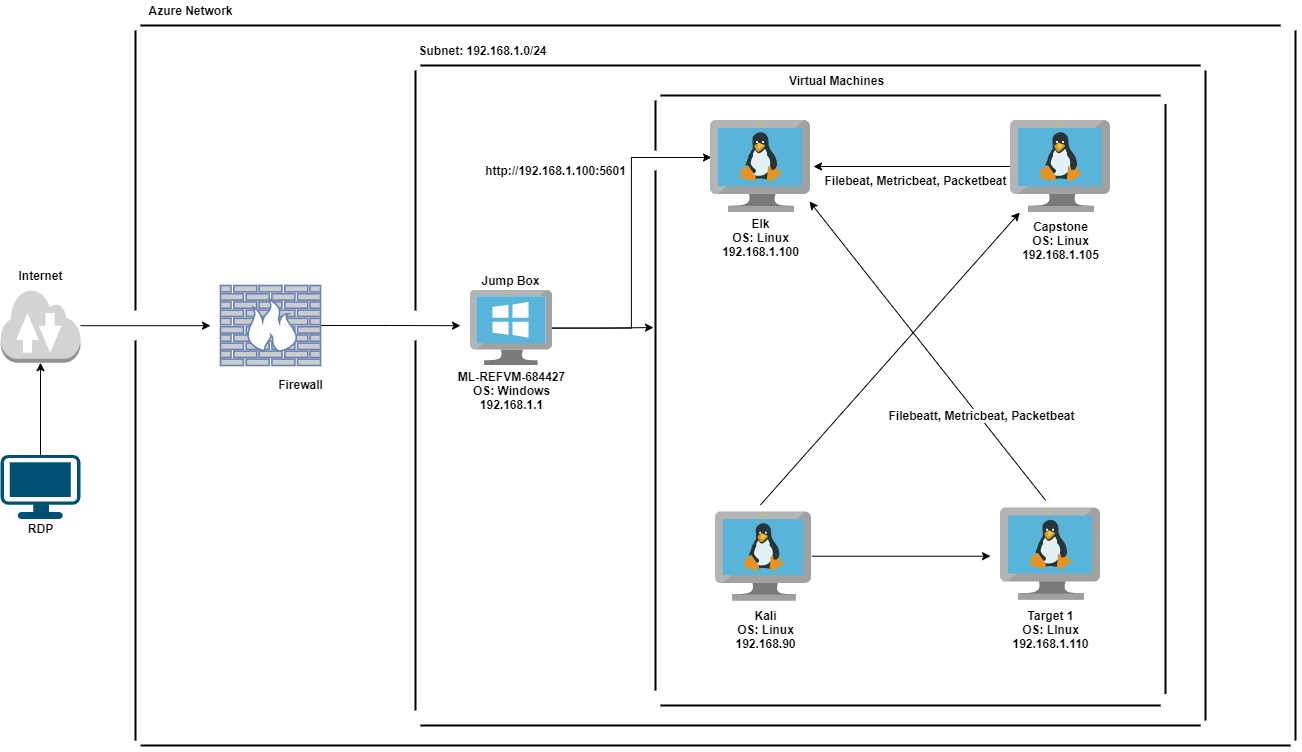

The diagram above was exported from draw.io. Its source (the exported page's mxGraphModel, read from the mxfile embedded in the PNG):
<mxGraphModel dx="942" dy="525" grid="1" gridSize="10" guides="1" tooltips="1" connect="1" arrows="1" fold="1" page="1" pageScale="1" pageWidth="1400" pageHeight="850" math="0" shadow="0">
  <root>
    <mxCell id="0" />
    <mxCell id="1" parent="0" />
    <mxCell id="W23qNQiZIQEupZSbcFTm-11" value="" style="endArrow=classic;html=1;entryX=0.99;entryY=0.88;entryDx=0;entryDy=0;entryPerimeter=0;" parent="1" target="9mpwHatsbQIyO3c8evbG-9" edge="1">
      <mxGeometry width="50" height="50" relative="1" as="geometry">
        <mxPoint x="1075.22" y="530" as="sourcePoint" />
        <mxPoint x="1125.22" y="480" as="targetPoint" />
      </mxGeometry>
    </mxCell>
    <mxCell id="W23qNQiZIQEupZSbcFTm-14" value="&lt;b&gt;&lt;font style=&quot;font-size: 12px&quot;&gt;Filebeatt, Metricbeat, Packetbeat&lt;/font&gt;&lt;/b&gt;" style="edgeLabel;html=1;align=center;verticalAlign=middle;resizable=0;points=[];" parent="W23qNQiZIQEupZSbcFTm-11" vertex="1" connectable="0">
      <mxGeometry x="-0.1173" relative="1" as="geometry">
        <mxPoint x="38.92" y="46.83" as="offset" />
      </mxGeometry>
    </mxCell>
    <mxCell id="9mpwHatsbQIyO3c8evbG-1" value="" style="points=[[0.03,0.03,0],[0.5,0,0],[0.97,0.03,0],[1,0.4,0],[0.97,0.745,0],[0.5,1,0],[0.03,0.745,0],[0,0.4,0]];verticalLabelPosition=bottom;html=1;verticalAlign=top;aspect=fixed;align=center;pointerEvents=1;shape=mxgraph.cisco19.workstation;fillColor=#005073;strokeColor=none;" parent="1" vertex="1">
      <mxGeometry x="30" y="484.4" width="80" height="64" as="geometry" />
    </mxCell>
    <mxCell id="9mpwHatsbQIyO3c8evbG-22" style="edgeStyle=orthogonalEdgeStyle;rounded=0;orthogonalLoop=1;jettySize=auto;html=1;" parent="1" source="9mpwHatsbQIyO3c8evbG-4" edge="1">
      <mxGeometry relative="1" as="geometry">
        <mxPoint x="490" y="355.20000000000005" as="targetPoint" />
      </mxGeometry>
    </mxCell>
    <mxCell id="9mpwHatsbQIyO3c8evbG-4" value="" style="fontColor=#0066CC;verticalAlign=top;verticalLabelPosition=bottom;labelPosition=center;align=center;html=1;outlineConnect=0;fillColor=#CCCCCC;strokeColor=#6881B3;gradientColor=none;gradientDirection=north;strokeWidth=2;shape=mxgraph.networks.firewall;" parent="1" vertex="1">
      <mxGeometry x="250" y="315" width="100" height="80" as="geometry" />
    </mxCell>
    <mxCell id="W23qNQiZIQEupZSbcFTm-4" style="edgeStyle=orthogonalEdgeStyle;rounded=0;orthogonalLoop=1;jettySize=auto;html=1;entryX=0.01;entryY=0.402;entryDx=0;entryDy=0;entryPerimeter=0;" parent="1" source="9mpwHatsbQIyO3c8evbG-7" target="9mpwHatsbQIyO3c8evbG-9" edge="1">
      <mxGeometry relative="1" as="geometry" />
    </mxCell>
    <mxCell id="W23qNQiZIQEupZSbcFTm-5" style="edgeStyle=orthogonalEdgeStyle;rounded=0;orthogonalLoop=1;jettySize=auto;html=1;entryX=0.302;entryY=0.7;entryDx=0;entryDy=0;entryPerimeter=0;" parent="1" source="9mpwHatsbQIyO3c8evbG-7" target="9mpwHatsbQIyO3c8evbG-37" edge="1">
      <mxGeometry relative="1" as="geometry" />
    </mxCell>
    <mxCell id="9mpwHatsbQIyO3c8evbG-7" value="" style="aspect=fixed;html=1;points=[];align=center;image;fontSize=12;image=img/lib/mscae/VirtualMachineWindows.svg;" parent="1" vertex="1">
      <mxGeometry x="500" y="320.00000000000006" width="81.74" height="75.2" as="geometry" />
    </mxCell>
    <mxCell id="9mpwHatsbQIyO3c8evbG-9" value="" style="aspect=fixed;html=1;points=[];align=center;image;fontSize=12;image=img/lib/mscae/VM_Linux.svg;" parent="1" vertex="1">
      <mxGeometry x="740" y="150" width="100" height="92" as="geometry" />
    </mxCell>
    <mxCell id="W23qNQiZIQEupZSbcFTm-10" style="edgeStyle=orthogonalEdgeStyle;rounded=0;orthogonalLoop=1;jettySize=auto;html=1;entryX=1.03;entryY=0.5;entryDx=0;entryDy=0;entryPerimeter=0;" parent="1" source="9mpwHatsbQIyO3c8evbG-10" target="9mpwHatsbQIyO3c8evbG-9" edge="1">
      <mxGeometry relative="1" as="geometry">
        <mxPoint x="850" y="196" as="targetPoint" />
      </mxGeometry>
    </mxCell>
    <mxCell id="9mpwHatsbQIyO3c8evbG-10" value="" style="aspect=fixed;html=1;points=[];align=center;image;fontSize=12;image=img/lib/mscae/VM_Linux.svg;" parent="1" vertex="1">
      <mxGeometry x="1040" y="149.99999999999997" width="100" height="92" as="geometry" />
    </mxCell>
    <mxCell id="W23qNQiZIQEupZSbcFTm-7" style="edgeStyle=orthogonalEdgeStyle;rounded=0;orthogonalLoop=1;jettySize=auto;html=1;" parent="1" source="9mpwHatsbQIyO3c8evbG-11" edge="1">
      <mxGeometry relative="1" as="geometry">
        <mxPoint x="1020" y="585.7" as="targetPoint" />
      </mxGeometry>
    </mxCell>
    <mxCell id="9mpwHatsbQIyO3c8evbG-11" value="" style="aspect=fixed;html=1;points=[];align=center;image;fontSize=12;image=img/lib/mscae/VM_Linux.svg;" parent="1" vertex="1">
      <mxGeometry x="745" y="541.4" width="96.3" height="88.6" as="geometry" />
    </mxCell>
    <mxCell id="9mpwHatsbQIyO3c8evbG-15" value="" style="line;strokeWidth=2;html=1;" parent="1" vertex="1">
      <mxGeometry x="170" y="50" width="1140" height="10" as="geometry" />
    </mxCell>
    <mxCell id="9mpwHatsbQIyO3c8evbG-17" value="" style="line;strokeWidth=2;direction=south;html=1;" parent="1" vertex="1">
      <mxGeometry x="1320" y="60" width="10" height="710" as="geometry" />
    </mxCell>
    <mxCell id="9mpwHatsbQIyO3c8evbG-18" value="" style="line;strokeWidth=2;direction=south;html=1;" parent="1" vertex="1">
      <mxGeometry x="160" y="60" width="10" height="280" as="geometry" />
    </mxCell>
    <mxCell id="9mpwHatsbQIyO3c8evbG-19" value="" style="line;strokeWidth=2;direction=south;html=1;" parent="1" vertex="1">
      <mxGeometry x="160" y="370" width="10" height="400" as="geometry" />
    </mxCell>
    <mxCell id="9mpwHatsbQIyO3c8evbG-20" value="" style="line;strokeWidth=2;html=1;" parent="1" vertex="1">
      <mxGeometry x="170" y="770" width="1150" height="10" as="geometry" />
    </mxCell>
    <mxCell id="W23qNQiZIQEupZSbcFTm-1" style="edgeStyle=orthogonalEdgeStyle;rounded=0;orthogonalLoop=1;jettySize=auto;html=1;" parent="1" source="9mpwHatsbQIyO3c8evbG-2" edge="1">
      <mxGeometry relative="1" as="geometry">
        <mxPoint x="240" y="355.20000000000005" as="targetPoint" />
      </mxGeometry>
    </mxCell>
    <mxCell id="9mpwHatsbQIyO3c8evbG-2" value="" style="outlineConnect=0;dashed=0;verticalLabelPosition=bottom;verticalAlign=top;align=center;html=1;shape=mxgraph.aws3.internet_2;fillColor=#D2D3D3;gradientColor=none;" parent="1" vertex="1">
      <mxGeometry x="30" y="318.2" width="80" height="74" as="geometry" />
    </mxCell>
    <mxCell id="9mpwHatsbQIyO3c8evbG-23" style="edgeStyle=orthogonalEdgeStyle;rounded=0;orthogonalLoop=1;jettySize=auto;html=1;" parent="1" source="9mpwHatsbQIyO3c8evbG-1" target="9mpwHatsbQIyO3c8evbG-2" edge="1">
      <mxGeometry relative="1" as="geometry">
        <mxPoint x="70" y="350" as="targetPoint" />
        <mxPoint x="70" y="484.4000000000001" as="sourcePoint" />
      </mxGeometry>
    </mxCell>
    <mxCell id="9mpwHatsbQIyO3c8evbG-25" value="&lt;b&gt;RDP&lt;/b&gt;" style="text;html=1;align=center;verticalAlign=middle;resizable=0;points=[];autosize=1;" parent="1" vertex="1">
      <mxGeometry x="50" y="548.4" width="40" height="20" as="geometry" />
    </mxCell>
    <mxCell id="9mpwHatsbQIyO3c8evbG-26" value="&lt;b&gt;Internet&lt;/b&gt;" style="text;html=1;align=center;verticalAlign=middle;resizable=0;points=[];autosize=1;" parent="1" vertex="1">
      <mxGeometry x="40" y="295.2" width="60" height="20" as="geometry" />
    </mxCell>
    <mxCell id="9mpwHatsbQIyO3c8evbG-27" value="&lt;b&gt;Azure Network&lt;/b&gt;" style="text;html=1;align=center;verticalAlign=middle;resizable=0;points=[];autosize=1;" parent="1" vertex="1">
      <mxGeometry x="170" y="30" width="100" height="20" as="geometry" />
    </mxCell>
    <mxCell id="9mpwHatsbQIyO3c8evbG-28" value="&lt;b&gt;Firewall&lt;/b&gt;" style="text;html=1;align=center;verticalAlign=middle;resizable=0;points=[];autosize=1;" parent="1" vertex="1">
      <mxGeometry x="300" y="403.6" width="60" height="20" as="geometry" />
    </mxCell>
    <mxCell id="9mpwHatsbQIyO3c8evbG-29" value="" style="line;strokeWidth=2;html=1;" parent="1" vertex="1">
      <mxGeometry x="450" y="90" width="780" height="10" as="geometry" />
    </mxCell>
    <mxCell id="9mpwHatsbQIyO3c8evbG-30" value="" style="line;strokeWidth=2;direction=south;html=1;" parent="1" vertex="1">
      <mxGeometry x="440" y="100" width="10" height="240" as="geometry" />
    </mxCell>
    <mxCell id="9mpwHatsbQIyO3c8evbG-31" value="" style="line;strokeWidth=2;direction=south;html=1;" parent="1" vertex="1">
      <mxGeometry x="1230" y="100" width="10" height="650" as="geometry" />
    </mxCell>
    <mxCell id="9mpwHatsbQIyO3c8evbG-32" value="" style="line;strokeWidth=2;direction=south;html=1;" parent="1" vertex="1">
      <mxGeometry x="440" y="370" width="10" height="370" as="geometry" />
    </mxCell>
    <mxCell id="9mpwHatsbQIyO3c8evbG-33" value="" style="line;strokeWidth=2;html=1;" parent="1" vertex="1">
      <mxGeometry x="450" y="750" width="780" height="10" as="geometry" />
    </mxCell>
    <mxCell id="9mpwHatsbQIyO3c8evbG-34" value="" style="line;strokeWidth=2;html=1;" parent="1" vertex="1">
      <mxGeometry x="690" y="120" width="500" height="10" as="geometry" />
    </mxCell>
    <mxCell id="9mpwHatsbQIyO3c8evbG-35" value="" style="line;strokeWidth=2;direction=south;html=1;" parent="1" vertex="1">
      <mxGeometry x="1190" y="133.6" width="10" height="590" as="geometry" />
    </mxCell>
    <mxCell id="9mpwHatsbQIyO3c8evbG-36" value="" style="line;strokeWidth=2;direction=south;html=1;" parent="1" vertex="1">
      <mxGeometry x="680" y="130" width="10" height="50" as="geometry" />
    </mxCell>
    <mxCell id="9mpwHatsbQIyO3c8evbG-37" value="" style="line;strokeWidth=2;direction=south;html=1;" parent="1" vertex="1">
      <mxGeometry x="680" y="200" width="10" height="520" as="geometry" />
    </mxCell>
    <mxCell id="9mpwHatsbQIyO3c8evbG-38" value="" style="line;strokeWidth=2;html=1;" parent="1" vertex="1">
      <mxGeometry x="690" y="730" width="500" height="10" as="geometry" />
    </mxCell>
    <mxCell id="9mpwHatsbQIyO3c8evbG-40" value="&lt;span id=&quot;docs-internal-guid-f9bbebd1-7fff-d08e-84c5-c0aeed40e514&quot;&gt;&lt;b&gt;&lt;p dir=&quot;ltr&quot; style=&quot;line-height: 1.2 ; margin-top: 0pt ; margin-bottom: 0pt&quot;&gt;&lt;span style=&quot;font-size: 9pt ; font-family: &amp;#34;roboto&amp;#34; , sans-serif ; background-color: transparent ; vertical-align: baseline&quot;&gt;ML-REFVM-684427&lt;/span&gt;&lt;/p&gt;&lt;div&gt;&lt;span style=&quot;font-size: 9pt ; font-family: &amp;#34;roboto&amp;#34; , sans-serif ; background-color: transparent ; vertical-align: baseline&quot;&gt;OS: Windows&lt;/span&gt;&lt;/div&gt;&lt;div&gt;&lt;span style=&quot;font-size: 9pt ; font-family: &amp;#34;roboto&amp;#34; , sans-serif ; background-color: transparent ; vertical-align: baseline&quot;&gt;192.168.1.1&lt;/span&gt;&lt;/div&gt;&lt;/b&gt;&lt;/span&gt;" style="text;html=1;align=center;verticalAlign=middle;resizable=0;points=[];autosize=1;" parent="1" vertex="1">
      <mxGeometry x="480.87" y="395" width="120" height="50" as="geometry" />
    </mxCell>
    <mxCell id="9mpwHatsbQIyO3c8evbG-41" value="&lt;b&gt;Elk&lt;br&gt;OS: Linux&lt;br&gt;192.168.1.100&lt;br&gt;&lt;/b&gt;" style="text;html=1;align=center;verticalAlign=middle;resizable=0;points=[];autosize=1;" parent="1" vertex="1">
      <mxGeometry x="745" y="242" width="90" height="50" as="geometry" />
    </mxCell>
    <mxCell id="9mpwHatsbQIyO3c8evbG-42" value="&lt;b&gt;Capstone&lt;br&gt;OS: Linux&lt;br&gt;192.168.1.105&lt;br&gt;&lt;/b&gt;" style="text;html=1;align=center;verticalAlign=middle;resizable=0;points=[];autosize=1;" parent="1" vertex="1">
      <mxGeometry x="1045" y="245.20000000000002" width="90" height="50" as="geometry" />
    </mxCell>
    <mxCell id="9mpwHatsbQIyO3c8evbG-43" value="&lt;b&gt;Kali&lt;br&gt;OS: Linux&lt;br&gt;192.168.90&lt;br&gt;&lt;/b&gt;" style="text;html=1;align=center;verticalAlign=middle;resizable=0;points=[];autosize=1;" parent="1" vertex="1">
      <mxGeometry x="755.43" y="634.1999999999999" width="80" height="50" as="geometry" />
    </mxCell>
    <mxCell id="9mpwHatsbQIyO3c8evbG-44" value="&lt;b&gt;Subnet: 192.168.1.0/24&lt;/b&gt;" style="text;html=1;align=center;verticalAlign=middle;resizable=0;points=[];autosize=1;" parent="1" vertex="1">
      <mxGeometry x="441.74" y="70" width="140" height="20" as="geometry" />
    </mxCell>
    <mxCell id="9mpwHatsbQIyO3c8evbG-45" value="&lt;b&gt;Jump Box&lt;/b&gt;" style="text;html=1;align=center;verticalAlign=middle;resizable=0;points=[];autosize=1;" parent="1" vertex="1">
      <mxGeometry x="505" y="300" width="70" height="20" as="geometry" />
    </mxCell>
    <mxCell id="9mpwHatsbQIyO3c8evbG-46" value="&lt;b&gt;Virtual Machines&lt;/b&gt;" style="text;html=1;align=center;verticalAlign=middle;resizable=0;points=[];autosize=1;" parent="1" vertex="1">
      <mxGeometry x="810.87" y="100" width="110" height="20" as="geometry" />
    </mxCell>
    <mxCell id="W23qNQiZIQEupZSbcFTm-2" value="" style="aspect=fixed;html=1;points=[];align=center;image;fontSize=12;image=img/lib/mscae/VM_Linux.svg;" parent="1" vertex="1">
      <mxGeometry x="1030" y="537.61" width="100.43" height="92.39" as="geometry" />
    </mxCell>
    <mxCell id="W23qNQiZIQEupZSbcFTm-3" value="&lt;b&gt;Target 1&lt;br&gt;OS: LInux&lt;br&gt;192.168.1.110&lt;/b&gt;" style="text;html=1;align=center;verticalAlign=middle;resizable=0;points=[];autosize=1;" parent="1" vertex="1">
      <mxGeometry x="1035.22" y="634.2" width="90" height="50" as="geometry" />
    </mxCell>
    <mxCell id="W23qNQiZIQEupZSbcFTm-6" value="" style="endArrow=classic;html=1;" parent="1" target="9mpwHatsbQIyO3c8evbG-10" edge="1">
      <mxGeometry width="50" height="50" relative="1" as="geometry">
        <mxPoint x="790" y="534.4" as="sourcePoint" />
        <mxPoint x="840" y="484.4" as="targetPoint" />
      </mxGeometry>
    </mxCell>
    <mxCell id="W23qNQiZIQEupZSbcFTm-13" value="&lt;b&gt;Filebeat, Metricbeat, Packetbeat&lt;/b&gt;" style="text;html=1;align=center;verticalAlign=middle;resizable=0;points=[];autosize=1;" parent="1" vertex="1">
      <mxGeometry x="845" y="200" width="200" height="20" as="geometry" />
    </mxCell>
    <mxCell id="W23qNQiZIQEupZSbcFTm-15" value="&lt;b&gt;http://192.168.1.100:5601&lt;/b&gt;" style="text;html=1;align=center;verticalAlign=middle;resizable=0;points=[];autosize=1;" parent="1" vertex="1">
      <mxGeometry x="505" y="190" width="160" height="20" as="geometry" />
    </mxCell>
  </root>
</mxGraphModel>